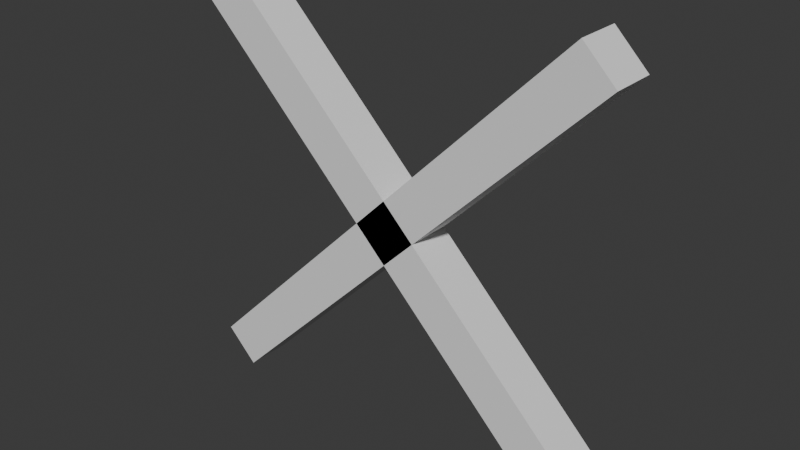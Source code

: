 # Source: cross.blend  (saved by Blender 4.2.66; exported with 4.5.12 LTS)
import bpy
from mathutils import Matrix  # noqa: F401  (used for matrix-valued properties, if any)

bpy.ops.wm.read_factory_settings(use_empty=True)
scene = bpy.context.scene
scene.name = 'Scene'

# ---- collections
col_collection = bpy.data.collections.new('Collection'); scene.collection.children.link(col_collection)

# ---- world
world_world = bpy.data.worlds.new('World'); scene.world = world_world
world_world.use_nodes = True; world_world.node_tree.nodes.clear()
_N = world_world.node_tree.nodes; _L = world_world.node_tree.links
n0 = _N.new('ShaderNodeOutputWorld'); n0.name = 'World Output'; n0.location = (300, 300)
n1 = _N.new('ShaderNodeBackground'); n1.name = 'Background'; n1.location = (10, 300)
n1.inputs[0].default_value = (0.05088, 0.05088, 0.05088, 1.0)
_L.new(n1.outputs[0], n0.inputs[0])
n0.is_active_output = True
world_world.color = (0.05088, 0.05088, 0.05088)
world_world.sun_shadow_jitter_overblur = 0.0

# ---- meshes
me_cube_001 = bpy.data.meshes.new('Cube.001')
me_cube_001.from_pydata([(-0.6505, 0.08, 0.7637), (0.7637, 0.08, -0.6505), (-0.6505, -0.08, 0.7637), (0.7637, -0.08, -0.6505), (-0.7637, 0.08, 0.6505), (0.6505, 0.08, -0.7637), (-0.7637, -0.08, 0.6505), (0.6505, -0.08, -0.7637), (-0.7637, -0.08, -0.6505), (0.6505, -0.08, 0.7637), (-0.7637, 0.08, -0.6505), (0.6505, 0.08, 0.7637), (-0.6505, -0.08, -0.7637), (0.7637, -0.08, 0.6505), (-0.6505, 0.08, -0.7637), (0.7637, 0.08, 0.6505)], [], [(5, 1, 3, 7), (5, 4, 0, 1), (7, 6, 4, 5), (3, 2, 6, 7), (0, 4, 6, 2), (1, 0, 2, 3), (8, 9, 11, 10), (10, 11, 15, 14), (14, 15, 13, 12), (12, 13, 9, 8), (10, 14, 12, 8), (15, 11, 9, 13)])
_uv = me_cube_001.uv_layers.new(name='UVMap')
_uv.uv.foreach_set('vector', [0.125, 0.5, 0.375, 0.5, 0.375, 0.75, 0.125, 0.75, 0.375, 0.25, 0.625, 0.25, 0.625, 0.5, 0.375, 0.5, 0.375, 0.0, 0.625, 0.0, 0.625, 0.25, 0.375, 0.25, 0.375, 0.75, 0.625, 0.75, 0.625, 1.0, 0.375, 1.0, 0.625, 0.5, 0.875, 0.5, 0.875, 0.75, 0.625, 0.75, 0.375, 0.5, 0.625, 0.5, 0.625, 0.75, 0.375, 0.75, 0.375, 0.0, 0.625, 0.0, 0.625, 0.25, 0.375, 0.25, 0.375, 0.25, 0.625, 0.25, 0.625, 0.5, 0.375, 0.5, 0.375, 0.5, 0.625, 0.5, 0.625, 0.75, 0.375, 0.75, 0.375, 0.75, 0.625, 0.75, 0.625, 1.0, 0.375, 1.0, 0.125, 0.5, 0.375, 0.5, 0.375, 0.75, 0.125, 0.75, 0.625, 0.5, 0.875, 0.5, 0.875, 0.75, 0.625, 0.75])
me_cube_001.update()

# ---- objects
ob_cube = bpy.data.objects.new('Cube', me_cube_001)

# ---- transforms, parenting, visibility, modifiers, constraints
ob_cube.location = (0.0, 0.0, 0.0)

# ---- collection membership
col_collection.objects.link(ob_cube)

# ---- scene / render settings (as saved in the file)
scene.frame_start = 1; scene.frame_end = 250; scene.frame_set(1)
scene.render.engine = 'BLENDER_EEVEE_NEXT'
bpy.context.view_layer.update()

# ---- added for rendering (the .blend has no active camera and no usable light): camera, sun
cam_auto = bpy.data.cameras.new('AutoCamera')
cam_auto.lens = 50.0
cam_auto.sensor_width = 36.0
cam_auto.clip_end = 1000.0
ob_auto_camera = bpy.data.objects.new('AutoCamera', cam_auto)
scene.collection.objects.link(ob_auto_camera)
ob_auto_camera.location = (2.00396, -2.40475, 1.60317)
ob_auto_camera.rotation_euler = (1.09748, -7.21219e-08, 0.694738)
scene.camera = ob_auto_camera
light_auto_sun = bpy.data.lights.new('AutoSun', 'SUN')
light_auto_sun.energy = 3.0
light_auto_sun.angle = 0.0523599
ob_auto_sun = bpy.data.objects.new('AutoSun', light_auto_sun)
scene.collection.objects.link(ob_auto_sun)
ob_auto_sun.rotation_euler = (0.872665, 0.174533, 0.523599)
bpy.context.view_layer.update()
